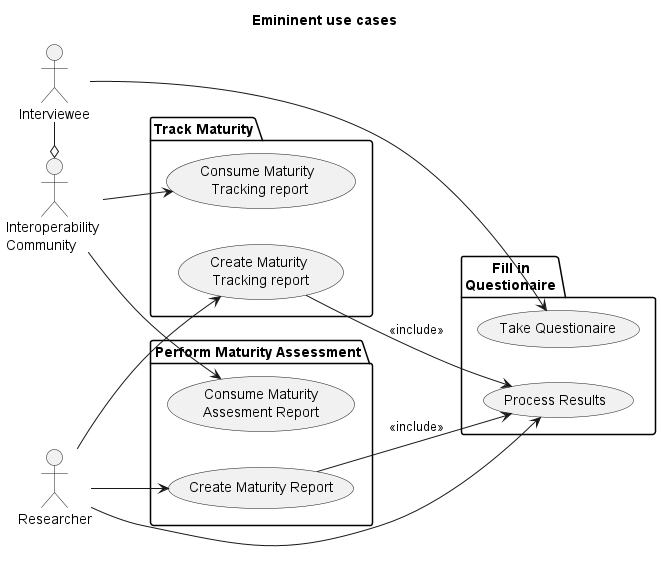

The diagram above was rendered by PlantUML. Its source (embedded in the PNG):
@startuml Emininent use cases
left to right direction

title "Emininent use cases"

actor "Interoperability \nCommunity" as iopc
actor "Interviewee" as intrvw
actor "Researcher" as rsrch

package "Perform Maturity Assessment" {
    usecase "Create Maturity Report" as crmrpt
    usecase "Consume Maturity\nAssesment Report" as comrpt
}
Package "Fill in\nQuestionaire" {
    usecase "Take Questionaire" as tq
    usecase "Process Results" as pr

}
package "Track Maturity" {
    usecase "Create Maturity \nTracking report" as crmtrpt
    usecase "Consume Maturity \nTracking report" as comtrpt
}


crmtrpt --> pr : <<include>>
crmrpt --> pr : <<include>>

intrvw -r-o iopc

' "Perform Maturity Assessment" ..> "Questionaire" <<depends>>
iopc --> comrpt
iopc --> comtrpt

intrvw --> tq


rsrch --> pr 
rsrch --> crmrpt
rsrch --> crmtrpt

@enduml